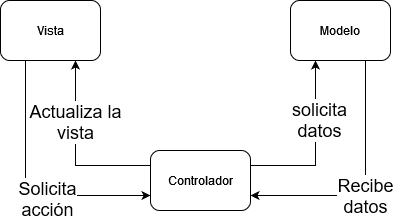

The diagram above was exported from draw.io. Its source (the exported page's mxGraphModel, read from the mxfile embedded in the PNG):
<mxGraphModel dx="1434" dy="746" grid="1" gridSize="10" guides="1" tooltips="1" connect="1" arrows="1" fold="1" page="1" pageScale="1" pageWidth="1100" pageHeight="850" background="none" math="0" shadow="0">
  <root>
    <mxCell id="0" />
    <mxCell id="1" parent="0" />
    <mxCell id="FplRZ4Z4rtyI1NeGkcs9-15" style="edgeStyle=orthogonalEdgeStyle;rounded=0;orthogonalLoop=1;jettySize=auto;html=1;exitX=0.25;exitY=1;exitDx=0;exitDy=0;entryX=0;entryY=0.75;entryDx=0;entryDy=0;" edge="1" parent="1" source="FplRZ4Z4rtyI1NeGkcs9-6" target="FplRZ4Z4rtyI1NeGkcs9-12">
      <mxGeometry relative="1" as="geometry" />
    </mxCell>
    <mxCell id="FplRZ4Z4rtyI1NeGkcs9-19" value="&lt;font style=&quot;font-size: 18px;&quot;&gt;Solicita &lt;br&gt;acción&lt;br&gt;&lt;/font&gt;" style="edgeLabel;html=1;align=center;verticalAlign=middle;resizable=0;points=[];" vertex="1" connectable="0" parent="FplRZ4Z4rtyI1NeGkcs9-15">
      <mxGeometry x="0.2" y="-3" relative="1" as="geometry">
        <mxPoint as="offset" />
      </mxGeometry>
    </mxCell>
    <mxCell id="FplRZ4Z4rtyI1NeGkcs9-6" value="Vista" style="rounded=1;whiteSpace=wrap;html=1;" vertex="1" parent="1">
      <mxGeometry x="120" y="70" width="100" height="60" as="geometry" />
    </mxCell>
    <mxCell id="FplRZ4Z4rtyI1NeGkcs9-16" style="edgeStyle=orthogonalEdgeStyle;rounded=0;orthogonalLoop=1;jettySize=auto;html=1;exitX=0;exitY=0.25;exitDx=0;exitDy=0;entryX=0.75;entryY=1;entryDx=0;entryDy=0;" edge="1" parent="1" source="FplRZ4Z4rtyI1NeGkcs9-12" target="FplRZ4Z4rtyI1NeGkcs9-6">
      <mxGeometry relative="1" as="geometry" />
    </mxCell>
    <mxCell id="FplRZ4Z4rtyI1NeGkcs9-20" value="&lt;font style=&quot;font-size: 18px;&quot;&gt;Actualiza la&lt;br&gt;&lt;/font&gt;&lt;div style=&quot;font-size: 18px;&quot;&gt;&lt;font style=&quot;font-size: 18px;&quot;&gt;vista&lt;/font&gt;&lt;/div&gt;" style="edgeLabel;html=1;align=center;verticalAlign=middle;resizable=0;points=[];" vertex="1" connectable="0" parent="FplRZ4Z4rtyI1NeGkcs9-16">
      <mxGeometry x="0.325" y="1" relative="1" as="geometry">
        <mxPoint as="offset" />
      </mxGeometry>
    </mxCell>
    <mxCell id="FplRZ4Z4rtyI1NeGkcs9-18" style="edgeStyle=orthogonalEdgeStyle;rounded=0;orthogonalLoop=1;jettySize=auto;html=1;exitX=1;exitY=0.25;exitDx=0;exitDy=0;entryX=0.25;entryY=1;entryDx=0;entryDy=0;" edge="1" parent="1" source="FplRZ4Z4rtyI1NeGkcs9-12" target="FplRZ4Z4rtyI1NeGkcs9-13">
      <mxGeometry relative="1" as="geometry" />
    </mxCell>
    <mxCell id="FplRZ4Z4rtyI1NeGkcs9-21" value="&lt;font style=&quot;font-size: 18px;&quot;&gt;solicita&lt;br&gt;datos&lt;br&gt;&lt;/font&gt;" style="edgeLabel;html=1;align=center;verticalAlign=middle;resizable=0;points=[];" vertex="1" connectable="0" parent="FplRZ4Z4rtyI1NeGkcs9-18">
      <mxGeometry x="0.3059" y="-3" relative="1" as="geometry">
        <mxPoint as="offset" />
      </mxGeometry>
    </mxCell>
    <mxCell id="FplRZ4Z4rtyI1NeGkcs9-12" value="Controlador" style="rounded=1;whiteSpace=wrap;html=1;" vertex="1" parent="1">
      <mxGeometry x="270" y="220" width="100" height="60" as="geometry" />
    </mxCell>
    <mxCell id="FplRZ4Z4rtyI1NeGkcs9-17" style="edgeStyle=orthogonalEdgeStyle;rounded=0;orthogonalLoop=1;jettySize=auto;html=1;exitX=0.75;exitY=1;exitDx=0;exitDy=0;entryX=1;entryY=0.75;entryDx=0;entryDy=0;" edge="1" parent="1" source="FplRZ4Z4rtyI1NeGkcs9-13" target="FplRZ4Z4rtyI1NeGkcs9-12">
      <mxGeometry relative="1" as="geometry" />
    </mxCell>
    <mxCell id="FplRZ4Z4rtyI1NeGkcs9-22" value="&lt;font style=&quot;font-size: 18px;&quot;&gt;Recibe&lt;br&gt;datos&lt;br&gt;&lt;/font&gt;" style="edgeLabel;html=1;align=center;verticalAlign=middle;resizable=0;points=[];" vertex="1" connectable="0" parent="FplRZ4Z4rtyI1NeGkcs9-17">
      <mxGeometry x="0.088" relative="1" as="geometry">
        <mxPoint as="offset" />
      </mxGeometry>
    </mxCell>
    <mxCell id="FplRZ4Z4rtyI1NeGkcs9-13" value="&lt;div&gt;Modelo&lt;/div&gt;" style="rounded=1;whiteSpace=wrap;html=1;" vertex="1" parent="1">
      <mxGeometry x="410" y="70" width="100" height="60" as="geometry" />
    </mxCell>
  </root>
</mxGraphModel>